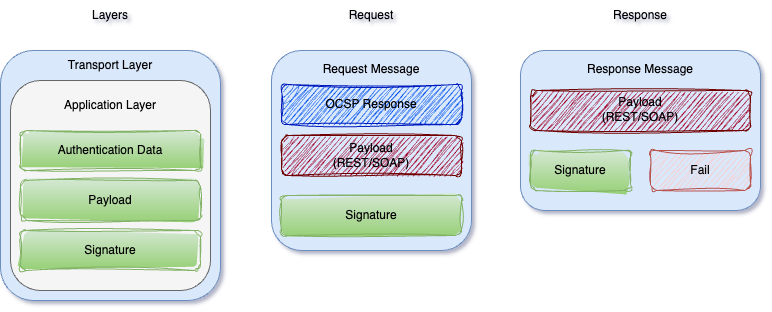

The diagram above was exported from draw.io. Its source (the exported page's mxGraphModel, read from the mxfile embedded in the PNG):
<mxGraphModel dx="183" dy="732" grid="1" gridSize="10" guides="1" tooltips="1" connect="1" arrows="1" fold="1" page="1" pageScale="1" pageWidth="827" pageHeight="1169" background="none" math="0" shadow="1">
  <root>
    <mxCell id="0" />
    <mxCell id="1" parent="0" />
    <mxCell id="6tRhkselshd9M_Zx6MNm-5" value="" style="rounded=1;whiteSpace=wrap;html=1;fillColor=#dae8fc;strokeColor=#6c8ebf;" vertex="1" parent="1">
      <mxGeometry x="870" y="80" width="220" height="250" as="geometry" />
    </mxCell>
    <mxCell id="6tRhkselshd9M_Zx6MNm-3" value="" style="rounded=1;whiteSpace=wrap;html=1;fillColor=#f5f5f5;fontColor=#333333;strokeColor=#666666;" vertex="1" parent="1">
      <mxGeometry x="880" y="110" width="200" height="210" as="geometry" />
    </mxCell>
    <mxCell id="9jFAXQZW3_Cc163_eQy1-20" value="Authentication Data" style="rounded=1;whiteSpace=wrap;html=1;fillColor=#d5e8d4;strokeColor=#82b366;sketch=1;curveFitting=1;jiggle=2;gradientColor=#97d077;" parent="1" vertex="1">
      <mxGeometry x="890" y="160" width="180" height="40" as="geometry" />
    </mxCell>
    <mxCell id="6tRhkselshd9M_Zx6MNm-1" value="Payload" style="rounded=1;whiteSpace=wrap;html=1;fillColor=#d5e8d4;strokeColor=#82b366;sketch=1;curveFitting=1;jiggle=2;gradientColor=#97d077;" vertex="1" parent="1">
      <mxGeometry x="890" y="210" width="180" height="40" as="geometry" />
    </mxCell>
    <mxCell id="6tRhkselshd9M_Zx6MNm-2" value="Signature" style="rounded=1;whiteSpace=wrap;html=1;fillColor=#d5e8d4;strokeColor=#82b366;sketch=1;curveFitting=1;jiggle=2;gradientColor=#97d077;" vertex="1" parent="1">
      <mxGeometry x="890" y="260" width="180" height="40" as="geometry" />
    </mxCell>
    <mxCell id="6tRhkselshd9M_Zx6MNm-4" value="Application Layer" style="text;html=1;strokeColor=none;fillColor=none;align=center;verticalAlign=middle;whiteSpace=wrap;rounded=0;" vertex="1" parent="1">
      <mxGeometry x="920" y="120" width="120" height="30" as="geometry" />
    </mxCell>
    <mxCell id="6tRhkselshd9M_Zx6MNm-6" value="Transport Layer" style="text;html=1;strokeColor=none;fillColor=none;align=center;verticalAlign=middle;whiteSpace=wrap;rounded=0;" vertex="1" parent="1">
      <mxGeometry x="920" y="80" width="120" height="30" as="geometry" />
    </mxCell>
    <mxCell id="6tRhkselshd9M_Zx6MNm-7" value="" style="rounded=1;whiteSpace=wrap;html=1;fillColor=#dae8fc;strokeColor=#6c8ebf;" vertex="1" parent="1">
      <mxGeometry x="1141" y="80" width="200" height="200" as="geometry" />
    </mxCell>
    <mxCell id="6tRhkselshd9M_Zx6MNm-8" value="" style="rounded=1;whiteSpace=wrap;html=1;fillColor=#a20025;strokeColor=#6F0000;sketch=1;curveFitting=1;jiggle=2;fontColor=#ffffff;" vertex="1" parent="1">
      <mxGeometry x="1151" y="165" width="180" height="40" as="geometry" />
    </mxCell>
    <mxCell id="6tRhkselshd9M_Zx6MNm-11" value="Signature" style="rounded=1;whiteSpace=wrap;html=1;fillColor=#d5e8d4;strokeColor=#82b366;sketch=1;curveFitting=1;jiggle=2;gradientColor=#97d077;" vertex="1" parent="1">
      <mxGeometry x="1151" y="225" width="180" height="40" as="geometry" />
    </mxCell>
    <mxCell id="6tRhkselshd9M_Zx6MNm-12" value="Payload (REST/SOAP)" style="text;html=1;strokeColor=none;fillColor=none;align=center;verticalAlign=middle;whiteSpace=wrap;rounded=0;" vertex="1" parent="1">
      <mxGeometry x="1181" y="170" width="120" height="30" as="geometry" />
    </mxCell>
    <mxCell id="6tRhkselshd9M_Zx6MNm-13" value="Request Message" style="text;html=1;strokeColor=none;fillColor=none;align=center;verticalAlign=middle;whiteSpace=wrap;rounded=0;" vertex="1" parent="1">
      <mxGeometry x="1181" y="84" width="120" height="30" as="geometry" />
    </mxCell>
    <mxCell id="6tRhkselshd9M_Zx6MNm-14" value="" style="rounded=1;whiteSpace=wrap;html=1;fillColor=#dae8fc;strokeColor=#6c8ebf;" vertex="1" parent="1">
      <mxGeometry x="1390" y="80" width="240" height="160" as="geometry" />
    </mxCell>
    <mxCell id="6tRhkselshd9M_Zx6MNm-15" value="" style="rounded=1;whiteSpace=wrap;html=1;fillColor=#a20025;strokeColor=#6F0000;sketch=1;curveFitting=1;jiggle=2;fontColor=#ffffff;" vertex="1" parent="1">
      <mxGeometry x="1400" y="120" width="220" height="40" as="geometry" />
    </mxCell>
    <mxCell id="6tRhkselshd9M_Zx6MNm-16" value="Signature" style="rounded=1;whiteSpace=wrap;html=1;fillColor=#d5e8d4;strokeColor=#82b366;sketch=1;curveFitting=1;jiggle=2;gradientColor=#97d077;" vertex="1" parent="1">
      <mxGeometry x="1400" y="180" width="100" height="40" as="geometry" />
    </mxCell>
    <mxCell id="6tRhkselshd9M_Zx6MNm-17" value="Payload (REST/SOAP)" style="text;html=1;strokeColor=none;fillColor=none;align=center;verticalAlign=middle;whiteSpace=wrap;rounded=0;" vertex="1" parent="1">
      <mxGeometry x="1450" y="124" width="120" height="30" as="geometry" />
    </mxCell>
    <mxCell id="6tRhkselshd9M_Zx6MNm-18" value="Response Message" style="text;html=1;strokeColor=none;fillColor=none;align=center;verticalAlign=middle;whiteSpace=wrap;rounded=0;" vertex="1" parent="1">
      <mxGeometry x="1450" y="84" width="120" height="30" as="geometry" />
    </mxCell>
    <mxCell id="6tRhkselshd9M_Zx6MNm-19" value="OCSP Response" style="rounded=1;whiteSpace=wrap;html=1;fillColor=#0050ef;strokeColor=#001DBC;sketch=1;curveFitting=1;jiggle=2;fontColor=#000000;" vertex="1" parent="1">
      <mxGeometry x="1151" y="114" width="180" height="40" as="geometry" />
    </mxCell>
    <mxCell id="6tRhkselshd9M_Zx6MNm-20" value="Fail" style="rounded=1;whiteSpace=wrap;html=1;fillColor=#f8cecc;strokeColor=#b85450;sketch=1;curveFitting=1;jiggle=2;" vertex="1" parent="1">
      <mxGeometry x="1520" y="180" width="100" height="40" as="geometry" />
    </mxCell>
    <mxCell id="6tRhkselshd9M_Zx6MNm-21" value="Layers" style="text;html=1;strokeColor=none;fillColor=none;align=center;verticalAlign=middle;whiteSpace=wrap;rounded=0;" vertex="1" parent="1">
      <mxGeometry x="950" y="30" width="60" height="30" as="geometry" />
    </mxCell>
    <mxCell id="6tRhkselshd9M_Zx6MNm-22" value="Request" style="text;html=1;strokeColor=none;fillColor=none;align=center;verticalAlign=middle;whiteSpace=wrap;rounded=0;" vertex="1" parent="1">
      <mxGeometry x="1211" y="30" width="60" height="30" as="geometry" />
    </mxCell>
    <mxCell id="6tRhkselshd9M_Zx6MNm-23" value="Response" style="text;html=1;strokeColor=none;fillColor=none;align=center;verticalAlign=middle;whiteSpace=wrap;rounded=0;" vertex="1" parent="1">
      <mxGeometry x="1480" y="30" width="60" height="30" as="geometry" />
    </mxCell>
  </root>
</mxGraphModel>